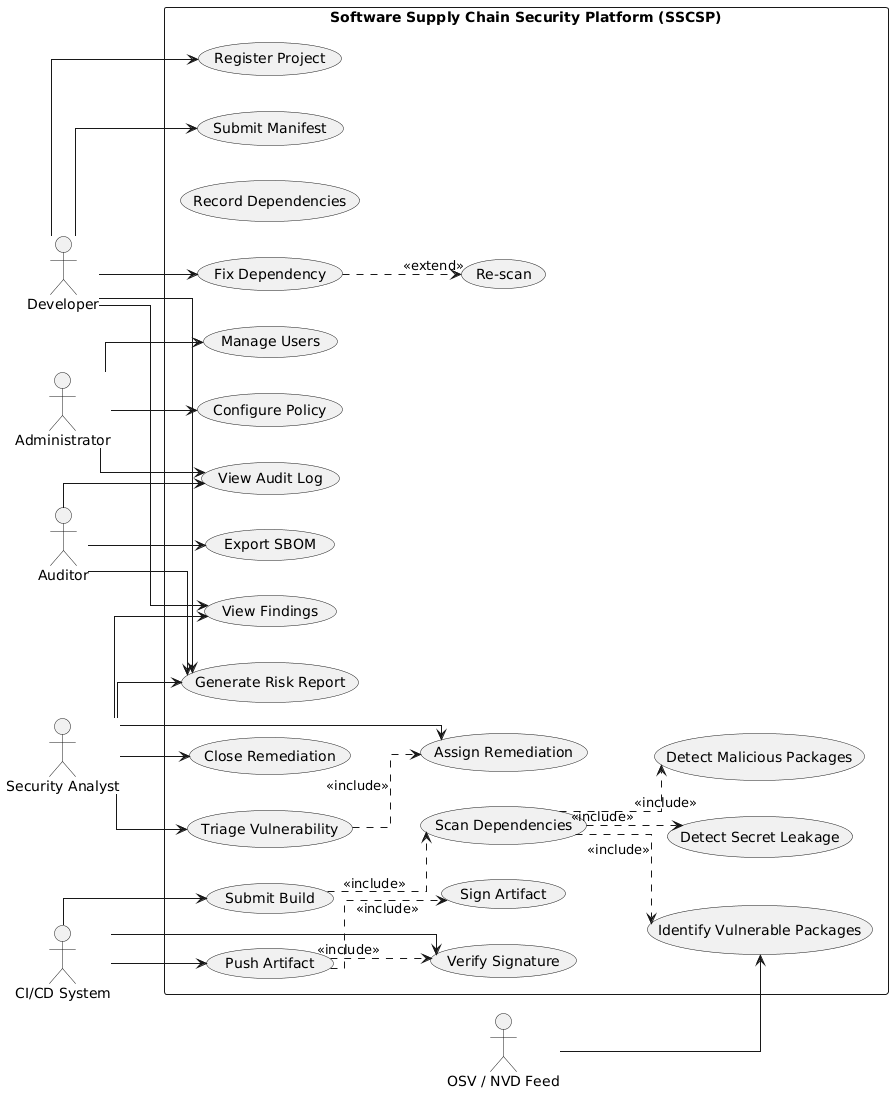

The diagram above was rendered by PlantUML. Its source (embedded in the PNG):
@startuml
left to right direction

skinparam packageStyle rectangle
skinparam actorStyle stickman
skinparam linetype ortho

' ═══════════════════════════════════════
' ACTORS
' ═══════════════════════════════════════

actor "Developer"        as DEV
actor "Security Analyst" as SEC
actor "Administrator"    as ADM
actor "CI/CD System"     as CI
actor "Auditor"          as AUD
actor "OSV / NVD Feed"   as FEED


' ═══════════════════════════════════════
' SYSTEM BOUNDARY
' ═══════════════════════════════════════

rectangle "Software Supply Chain Security Platform (SSCSP)" {

    ' Project & Dependency Management
    usecase "Register Project"             as UC1
    usecase "Submit Manifest"              as UC2
    usecase "Record Dependencies"          as UC3

    ' Build & Scan
    usecase "Submit Build"                 as UC4
    usecase "Scan Dependencies"            as UC5
    usecase "Identify Vulnerable Packages" as UC6
    usecase "Detect Malicious Packages"    as UC7
    usecase "Detect Secret Leakage"        as UC8

    ' Reporting
    usecase "Generate Risk Report"         as UC9
    usecase "Export SBOM"                  as UC10
    usecase "View Findings"                as UC11

    ' Remediation
    usecase "Triage Vulnerability"         as UC12
    usecase "Assign Remediation"           as UC13
    usecase "Fix Dependency"               as UC14
    usecase "Re-scan"                      as UC15
    usecase "Close Remediation"            as UC16

    ' Artifact
    usecase "Push Artifact"                as UC17
    usecase "Sign Artifact"                as UC18
    usecase "Verify Signature"             as UC19

    ' Administration
    usecase "Manage Users"                 as UC20
    usecase "Configure Policy"             as UC21
    usecase "View Audit Log"               as UC22
}


' ═══════════════════════════════════════
' ACTOR → USE CASE
' ═══════════════════════════════════════

DEV --> UC1
DEV --> UC2
DEV --> UC11
DEV --> UC14
DEV --> UC9

SEC --> UC11
SEC --> UC12
SEC --> UC13
SEC --> UC16
SEC --> UC9

ADM --> UC20
ADM --> UC21
ADM --> UC22

CI --> UC4
CI --> UC17
CI --> UC19

AUD --> UC9
AUD --> UC10
AUD --> UC22

FEED --> UC6


' ═══════════════════════════════════════
' INCLUDE RELATIONSHIPS
' ═══════════════════════════════════════

UC4 ..> UC5 : <<include>>

UC5 ..> UC6 : <<include>>
UC5 ..> UC7 : <<include>>
UC5 ..> UC8 : <<include>>

UC17 ..> UC18 : <<include>>
UC17 ..> UC19 : <<include>>

UC12 ..> UC13 : <<include>>


' ═══════════════════════════════════════
' EXTEND RELATIONSHIP
' ═══════════════════════════════════════

UC14 ..> UC15 : <<extend>>
@enduml